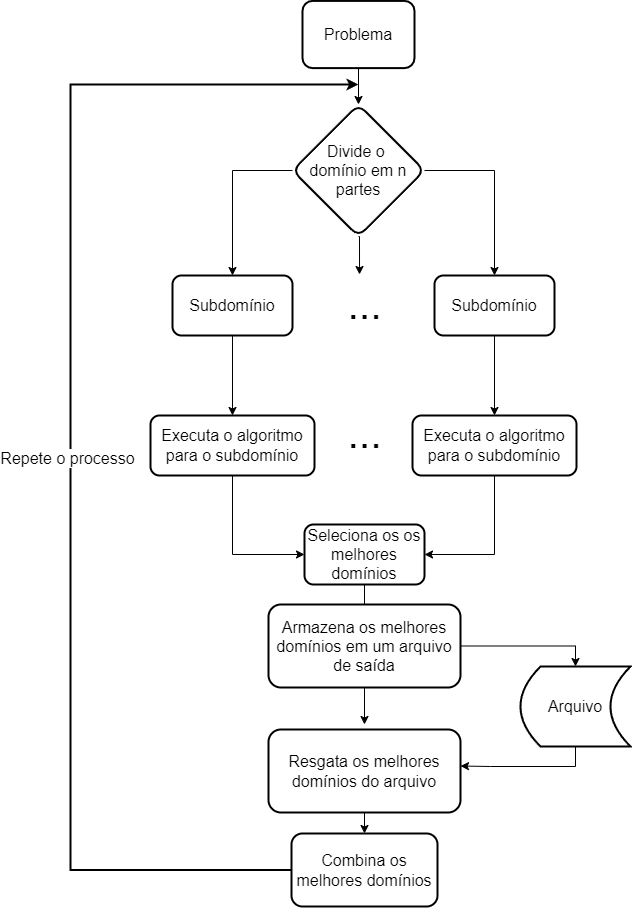

The diagram above was exported from draw.io. Its source (the exported page's mxGraphModel, read from the mxfile embedded in the PNG):
<mxGraphModel dx="1376" dy="1931" grid="1" gridSize="10" guides="1" tooltips="1" connect="1" arrows="1" fold="1" page="1" pageScale="1" pageWidth="827" pageHeight="1169" math="0" shadow="0">
  <root>
    <mxCell id="0" />
    <mxCell id="1" parent="0" />
    <mxCell id="-VC0ZtsTX0VyDMQ15ZdD-103" style="edgeStyle=orthogonalEdgeStyle;rounded=0;orthogonalLoop=1;jettySize=auto;html=1;exitX=0.5;exitY=1;exitDx=0;exitDy=0;entryX=0.5;entryY=0;entryDx=0;entryDy=0;fontSize=41;" edge="1" parent="1" source="-VC0ZtsTX0VyDMQ15ZdD-66" target="-VC0ZtsTX0VyDMQ15ZdD-71">
      <mxGeometry relative="1" as="geometry" />
    </mxCell>
    <mxCell id="-VC0ZtsTX0VyDMQ15ZdD-66" value="Problema" style="rounded=1;whiteSpace=wrap;html=1;strokeWidth=2;fontSize=16;" vertex="1" parent="1">
      <mxGeometry x="351.99" y="-793.6" width="112.01" height="67.21" as="geometry" />
    </mxCell>
    <mxCell id="-VC0ZtsTX0VyDMQ15ZdD-89" style="edgeStyle=orthogonalEdgeStyle;rounded=0;orthogonalLoop=1;jettySize=auto;html=1;exitX=0;exitY=0.5;exitDx=0;exitDy=0;entryX=0.5;entryY=0;entryDx=0;entryDy=0;fontSize=41;" edge="1" parent="1" source="-VC0ZtsTX0VyDMQ15ZdD-71" target="-VC0ZtsTX0VyDMQ15ZdD-86">
      <mxGeometry relative="1" as="geometry" />
    </mxCell>
    <mxCell id="-VC0ZtsTX0VyDMQ15ZdD-90" style="edgeStyle=orthogonalEdgeStyle;rounded=0;orthogonalLoop=1;jettySize=auto;html=1;exitX=1;exitY=0.5;exitDx=0;exitDy=0;entryX=0.5;entryY=0;entryDx=0;entryDy=0;fontSize=41;" edge="1" parent="1" source="-VC0ZtsTX0VyDMQ15ZdD-71" target="-VC0ZtsTX0VyDMQ15ZdD-87">
      <mxGeometry relative="1" as="geometry" />
    </mxCell>
    <mxCell id="-VC0ZtsTX0VyDMQ15ZdD-91" style="edgeStyle=orthogonalEdgeStyle;rounded=0;orthogonalLoop=1;jettySize=auto;html=1;exitX=0.5;exitY=1;exitDx=0;exitDy=0;entryX=0.417;entryY=-0.017;entryDx=0;entryDy=0;entryPerimeter=0;fontSize=41;" edge="1" parent="1" source="-VC0ZtsTX0VyDMQ15ZdD-71" target="-VC0ZtsTX0VyDMQ15ZdD-88">
      <mxGeometry relative="1" as="geometry" />
    </mxCell>
    <mxCell id="-VC0ZtsTX0VyDMQ15ZdD-71" value="Divide o &lt;br&gt;domínio em n partes" style="rhombus;whiteSpace=wrap;html=1;fontSize=16;rounded=1;strokeWidth=2;" vertex="1" parent="1">
      <mxGeometry x="342" y="-690" width="132" height="132" as="geometry" />
    </mxCell>
    <mxCell id="-VC0ZtsTX0VyDMQ15ZdD-93" value="" style="edgeStyle=orthogonalEdgeStyle;rounded=0;orthogonalLoop=1;jettySize=auto;html=1;fontSize=41;" edge="1" parent="1" source="-VC0ZtsTX0VyDMQ15ZdD-86" target="-VC0ZtsTX0VyDMQ15ZdD-92">
      <mxGeometry relative="1" as="geometry" />
    </mxCell>
    <mxCell id="-VC0ZtsTX0VyDMQ15ZdD-86" value="Subdomínio" style="rounded=1;whiteSpace=wrap;html=1;strokeWidth=2;fontSize=16;" vertex="1" parent="1">
      <mxGeometry x="222" y="-519" width="120" height="60" as="geometry" />
    </mxCell>
    <mxCell id="-VC0ZtsTX0VyDMQ15ZdD-124" style="edgeStyle=orthogonalEdgeStyle;rounded=0;jumpSize=6;orthogonalLoop=1;jettySize=auto;html=1;exitX=0.5;exitY=1;exitDx=0;exitDy=0;entryX=0.5;entryY=0;entryDx=0;entryDy=0;strokeWidth=1;fontSize=16;" edge="1" parent="1" source="-VC0ZtsTX0VyDMQ15ZdD-87" target="-VC0ZtsTX0VyDMQ15ZdD-94">
      <mxGeometry relative="1" as="geometry" />
    </mxCell>
    <mxCell id="-VC0ZtsTX0VyDMQ15ZdD-87" value="Subdomínio" style="rounded=1;whiteSpace=wrap;html=1;strokeWidth=2;fontSize=16;" vertex="1" parent="1">
      <mxGeometry x="484" y="-519" width="120" height="60" as="geometry" />
    </mxCell>
    <mxCell id="-VC0ZtsTX0VyDMQ15ZdD-88" value="..." style="text;html=1;align=center;verticalAlign=middle;resizable=0;points=[];autosize=1;strokeColor=none;fillColor=none;fontSize=41;" vertex="1" parent="1">
      <mxGeometry x="384" y="-519" width="60" height="60" as="geometry" />
    </mxCell>
    <mxCell id="-VC0ZtsTX0VyDMQ15ZdD-99" style="edgeStyle=orthogonalEdgeStyle;rounded=0;orthogonalLoop=1;jettySize=auto;html=1;exitX=0.5;exitY=1;exitDx=0;exitDy=0;entryX=0;entryY=0.5;entryDx=0;entryDy=0;fontSize=41;" edge="1" parent="1" source="-VC0ZtsTX0VyDMQ15ZdD-92" target="-VC0ZtsTX0VyDMQ15ZdD-97">
      <mxGeometry relative="1" as="geometry" />
    </mxCell>
    <mxCell id="-VC0ZtsTX0VyDMQ15ZdD-92" value="Executa o algoritmo para o subdomínio" style="rounded=1;whiteSpace=wrap;html=1;strokeWidth=2;fontSize=16;" vertex="1" parent="1">
      <mxGeometry x="200" y="-379" width="164" height="60" as="geometry" />
    </mxCell>
    <mxCell id="-VC0ZtsTX0VyDMQ15ZdD-98" style="edgeStyle=orthogonalEdgeStyle;rounded=0;orthogonalLoop=1;jettySize=auto;html=1;exitX=0.5;exitY=1;exitDx=0;exitDy=0;entryX=1;entryY=0.5;entryDx=0;entryDy=0;fontSize=41;" edge="1" parent="1" source="-VC0ZtsTX0VyDMQ15ZdD-94" target="-VC0ZtsTX0VyDMQ15ZdD-97">
      <mxGeometry relative="1" as="geometry" />
    </mxCell>
    <mxCell id="-VC0ZtsTX0VyDMQ15ZdD-94" value="Executa o algoritmo para o subdomínio" style="rounded=1;whiteSpace=wrap;html=1;strokeWidth=2;fontSize=16;" vertex="1" parent="1">
      <mxGeometry x="462" y="-379" width="164" height="60" as="geometry" />
    </mxCell>
    <mxCell id="-VC0ZtsTX0VyDMQ15ZdD-95" value="..." style="text;html=1;align=center;verticalAlign=middle;resizable=0;points=[];autosize=1;strokeColor=none;fillColor=none;fontSize=41;" vertex="1" parent="1">
      <mxGeometry x="384" y="-390" width="60" height="60" as="geometry" />
    </mxCell>
    <mxCell id="-VC0ZtsTX0VyDMQ15ZdD-97" value="Seleciona os os melhores domínios" style="rounded=1;whiteSpace=wrap;html=1;strokeWidth=2;fontSize=16;" vertex="1" parent="1">
      <mxGeometry x="354" y="-270" width="120" height="60" as="geometry" />
    </mxCell>
    <mxCell id="-VC0ZtsTX0VyDMQ15ZdD-102" style="edgeStyle=orthogonalEdgeStyle;rounded=0;orthogonalLoop=1;jettySize=auto;html=1;fontSize=38;spacing=14;horizontal=1;strokeWidth=2;exitX=0;exitY=0.5;exitDx=0;exitDy=0;" edge="1" parent="1" source="-VC0ZtsTX0VyDMQ15ZdD-100">
      <mxGeometry relative="1" as="geometry">
        <mxPoint x="300" y="60" as="sourcePoint" />
        <mxPoint x="408" y="-710" as="targetPoint" />
        <Array as="points">
          <mxPoint x="120" y="76" />
          <mxPoint x="120" y="-710" />
        </Array>
      </mxGeometry>
    </mxCell>
    <mxCell id="-VC0ZtsTX0VyDMQ15ZdD-104" value="Repete o processo" style="edgeLabel;html=1;align=center;verticalAlign=middle;resizable=0;points=[];fontSize=16;" vertex="1" connectable="0" parent="-VC0ZtsTX0VyDMQ15ZdD-102">
      <mxGeometry x="-0.021" y="4" relative="1" as="geometry">
        <mxPoint y="1" as="offset" />
      </mxGeometry>
    </mxCell>
    <mxCell id="-VC0ZtsTX0VyDMQ15ZdD-100" value="Combina os melhores domínios" style="rounded=1;whiteSpace=wrap;html=1;strokeWidth=2;fontSize=16;" vertex="1" parent="1">
      <mxGeometry x="341" y="39" width="146" height="73" as="geometry" />
    </mxCell>
    <mxCell id="-VC0ZtsTX0VyDMQ15ZdD-112" style="edgeStyle=orthogonalEdgeStyle;rounded=0;jumpSize=6;orthogonalLoop=1;jettySize=auto;html=1;exitX=1;exitY=0.5;exitDx=0;exitDy=0;entryX=0.5;entryY=0;entryDx=0;entryDy=0;strokeWidth=1;fontSize=16;" edge="1" parent="1" source="-VC0ZtsTX0VyDMQ15ZdD-106" target="-VC0ZtsTX0VyDMQ15ZdD-109">
      <mxGeometry relative="1" as="geometry" />
    </mxCell>
    <mxCell id="-VC0ZtsTX0VyDMQ15ZdD-125" style="edgeStyle=orthogonalEdgeStyle;rounded=0;jumpSize=6;orthogonalLoop=1;jettySize=auto;html=1;exitX=0.5;exitY=1;exitDx=0;exitDy=0;entryX=0.5;entryY=0;entryDx=0;entryDy=0;strokeWidth=1;fontSize=16;" edge="1" parent="1" source="-VC0ZtsTX0VyDMQ15ZdD-106" target="-VC0ZtsTX0VyDMQ15ZdD-113">
      <mxGeometry relative="1" as="geometry" />
    </mxCell>
    <mxCell id="-VC0ZtsTX0VyDMQ15ZdD-106" value="Armazena os melhores domínios em um arquivo de saída" style="rounded=1;whiteSpace=wrap;html=1;strokeWidth=2;fontSize=16;" vertex="1" parent="1">
      <mxGeometry x="318" y="-190" width="192" height="83" as="geometry" />
    </mxCell>
    <mxCell id="-VC0ZtsTX0VyDMQ15ZdD-107" value="" style="edgeStyle=orthogonalEdgeStyle;rounded=0;orthogonalLoop=1;jettySize=auto;html=1;exitX=0.5;exitY=1;exitDx=0;exitDy=0;entryX=0.5;entryY=0;entryDx=0;entryDy=0;fontSize=41;endArrow=none;" edge="1" parent="1" source="-VC0ZtsTX0VyDMQ15ZdD-97" target="-VC0ZtsTX0VyDMQ15ZdD-106">
      <mxGeometry relative="1" as="geometry">
        <mxPoint x="410" y="-220" as="sourcePoint" />
        <mxPoint x="411" y="-90" as="targetPoint" />
      </mxGeometry>
    </mxCell>
    <mxCell id="-VC0ZtsTX0VyDMQ15ZdD-115" style="edgeStyle=orthogonalEdgeStyle;rounded=0;jumpSize=6;orthogonalLoop=1;jettySize=auto;html=1;exitX=0.5;exitY=1;exitDx=0;exitDy=0;entryX=1;entryY=0.5;entryDx=0;entryDy=0;strokeWidth=1;fontSize=16;" edge="1" parent="1" source="-VC0ZtsTX0VyDMQ15ZdD-109" target="-VC0ZtsTX0VyDMQ15ZdD-113">
      <mxGeometry relative="1" as="geometry" />
    </mxCell>
    <mxCell id="-VC0ZtsTX0VyDMQ15ZdD-109" value="Arquivo" style="shape=dataStorage;whiteSpace=wrap;html=1;fixedSize=1;fontSize=16;strokeWidth=2;" vertex="1" parent="1">
      <mxGeometry x="570" y="-128" width="110" height="80" as="geometry" />
    </mxCell>
    <mxCell id="-VC0ZtsTX0VyDMQ15ZdD-116" style="edgeStyle=orthogonalEdgeStyle;rounded=0;jumpSize=6;orthogonalLoop=1;jettySize=auto;html=1;exitX=0.5;exitY=1;exitDx=0;exitDy=0;entryX=0.5;entryY=0;entryDx=0;entryDy=0;strokeWidth=1;fontSize=16;" edge="1" parent="1" source="-VC0ZtsTX0VyDMQ15ZdD-113" target="-VC0ZtsTX0VyDMQ15ZdD-100">
      <mxGeometry relative="1" as="geometry" />
    </mxCell>
    <mxCell id="-VC0ZtsTX0VyDMQ15ZdD-113" value="Resgata os melhores domínios do arquivo" style="rounded=1;whiteSpace=wrap;html=1;strokeWidth=2;fontSize=16;" vertex="1" parent="1">
      <mxGeometry x="318" y="-70" width="192" height="83" as="geometry" />
    </mxCell>
  </root>
</mxGraphModel>